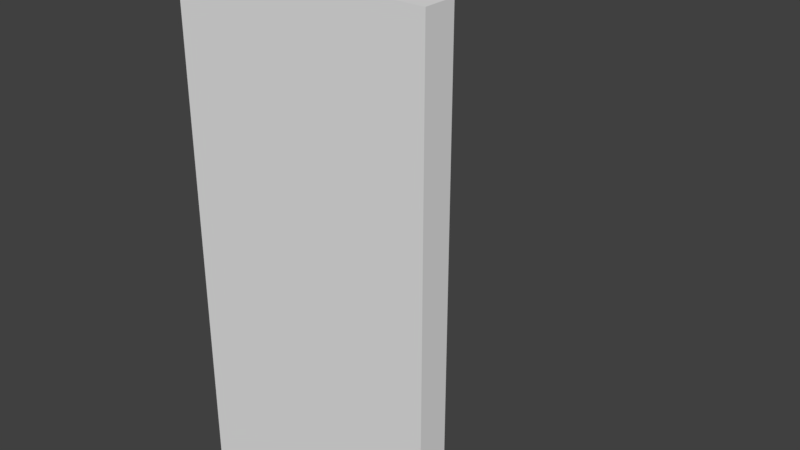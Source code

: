 # Source: ParedEsquinaExteriorReverso.blend  (saved by Blender 2.78.0; exported with 4.5.12 LTS)
import bpy
from mathutils import Matrix  # noqa: F401  (used for matrix-valued properties, if any)

bpy.ops.wm.read_factory_settings(use_empty=True)
scene = bpy.context.scene
scene.name = 'Scene'

# ---- collections
col_collection_1 = bpy.data.collections.new('Collection 1'); scene.collection.children.link(col_collection_1)
col_collection_2 = bpy.data.collections.new('Collection 2'); scene.collection.children.link(col_collection_2)
col_collection_2.hide_render = True
col_collection_2.hide_viewport = True

# ---- materials (node trees are filled in below, after node groups)
mat_walltextureexterior = bpy.data.materials.new('WallTextureExterior')
mat_walltexturelod_a = bpy.data.materials.new('WallTextureLOD_A')
mat_walltexture = bpy.data.materials.new('WallTexture')
mat_paredzocalo = bpy.data.materials.new('ParedZocalo')

# ---- material node trees

# ---- world
world_world = bpy.data.worlds.new('World'); scene.world = world_world
world_world.color = (0.05088, 0.05088, 0.05088)
world_world.use_sun_shadow = False
world_world.sun_shadow_jitter_overblur = 0.0
world_world.cycles.sampling_method = 'MANUAL'

# ---- meshes
me_lod_a_paredesquinareverso = bpy.data.meshes.new('LOD_A_ParedEsquinaReverso')
me_lod_a_paredesquinareverso.from_pydata([(-2.98e-08, 0.25, 0.0), (0.25, 0.25, 0.0), (0.25, 0.25, 4.0), (-2.98e-08, 0.25, 4.0), (0.0, 0.0, 0.0), (0.0, 0.0, 4.0), (0.25, 1.49e-08, 0.0), (0.25, 1.49e-08, 4.0), (2.0, 0.25, 0.0), (2.0, 0.25, 4.0), (2.0, 2.533e-07, 4.0), (-3.576e-07, 2.0, 4.0), (0.25, 2.0, 0.0), (0.25, 2.0, 4.0), (0.25, 0.5, 4.0), (-7.824e-08, 0.5, 4.0), (0.25, 0.5, 0.0), (-3.688e-07, 2.0, 0.0), (-7.824e-08, 0.5, 0.0), (0.5, 0.25, 4.0), (0.5, 0.25, 0.0), (2.0, 2.496e-07, 0.0), (0.5, 4.843e-08, 0.0), (0.5, 4.843e-08, 4.0)], [], [(1, 16, 14, 2), (0, 1, 6, 4), (6, 22, 23, 7), (2, 3, 5, 7), (3, 0, 4, 5), (1, 20, 22, 6), (4, 6, 7, 5), (8, 9, 10, 21), (17, 11, 13, 12), (3, 15, 18, 0), (7, 23, 19, 2), (0, 18, 16, 1), (2, 14, 15, 3), (2, 19, 20, 1), (11, 17, 18, 15), (17, 12, 16, 18), (13, 11, 15, 14), (12, 13, 14, 16), (9, 8, 20, 19), (8, 21, 22, 20), (10, 9, 19, 23), (21, 10, 23, 22)])
me_lod_a_paredesquinareverso.polygons.foreach_set('material_index', [0, 0, 1, 0, 1, 0, 1, 0, 0, 1, 0, 0, 0, 0, 1, 0, 0, 0, 0, 0, 0, 1])
_uv = me_lod_a_paredesquinareverso.uv_layers.new(name='UVMap')
_uv.uv.foreach_set('vector', [-1.919e-05, 9.537e-07, 0.2861, -2.697e-05, 0.2861, 4.0, -6.223e-05, 4.0, -0.0002191, 4.001, -0.0002674, 3.515, 0.9932, 3.515, 0.9933, 4.001, -5.588e-06, 4.768e-07, 0.06252, 4.768e-07, 0.06252, 1.0, -5.469e-06, 1.0, -0.0002673, 3.515, 0.9932, 3.515, 0.9933, 4.001, -0.0002191, 4.001, 0.5001, 1.0, 0.5001, 4.768e-07, 0.5633, 4.768e-07, 0.5633, 1.0, 2.0, 4.001, 1.75, 4.001, 1.75, 3.515, 2.0, 3.515, -0.0632, 7.153e-07, 4.306e-06, 7.153e-07, -5.469e-06, 1.0, -0.06321, 1.0, 1.843e-05, -4.001, -2.51e-05, -1.907e-06, -0.2828, -1.883e-06, -0.2828, -4.001, 2.0, 1.907e-06, 2.0, 4.001, 1.717, 4.001, 1.717, 1.907e-06, 0.5001, 1.0, 0.4376, 1.0, 0.4376, 4.731e-07, 0.5001, 4.768e-07, 2.0, 0.4865, 1.75, 0.4865, 1.75, 1.267e-06, 2.0, 1.192e-06, 2.0, 4.001, 1.75, 4.001, 1.75, 3.515, 2.0, 3.515, 2.0, 0.4865, 1.75, 0.4865, 1.75, 1.892e-06, 2.0, 1.907e-06, 2.289, 4.0, 2.003, 4.0, 2.003, -0.0001945, 2.289, -0.0002224, 0.06251, 1.0, 0.06252, 4.508e-07, 0.4376, 4.731e-07, 0.4376, 1.0, 0.25, 4.001, 0.25, 3.515, 1.75, 3.515, 1.75, 4.001, 0.25, 0.4865, 0.25, 1.803e-06, 1.75, 1.892e-06, 1.75, 0.4865, 2.003, -0.0001945, 2.003, 4.0, 0.2861, 4.0, 0.2861, -2.697e-05, 0.2861, 4.0, 0.2861, -2.697e-05, 2.003, -0.0001945, 2.003, 4.0, 0.25, 4.001, 0.25, 3.515, 1.75, 3.515, 1.75, 4.001, 0.25, 0.4865, 0.25, 1.714e-06, 1.75, 1.267e-06, 1.75, 0.4865, 0.4376, 4.768e-07, 0.4376, 1.0, 0.06252, 1.0, 0.06252, 4.768e-07])
me_lod_a_paredesquinareverso.materials.append(mat_walltextureexterior)
me_lod_a_paredesquinareverso.materials.append(mat_walltexturelod_a)
me_lod_a_paredesquinareverso.use_remesh_preserve_volume = False
me_lod_a_paredesquinareverso.use_remesh_preserve_attributes = False
me_lod_a_paredesquinareverso.use_mirror_vertex_groups = False
me_lod_a_paredesquinareverso.update()
me_lod_b_paredesquina = bpy.data.meshes.new('LOD_B_ParedEsquina')
me_lod_b_paredesquina.from_pydata([(1.996, 1.738, 0.0), (1.996, -0.01241, 0.0), (1.996, -0.01241, 4.0), (1.746, 1.738, 0.0), (1.746, -0.01241, 0.0), (1.746, 1.738, 4.0), (1.746, -0.01241, 4.0), (-0.004093, 1.738, 0.0), (1.996, 1.738, 4.0), (-0.004093, 1.738, 4.0), (1.996, 1.988, 0.0), (-0.004093, 1.988, 0.0), (1.996, 1.988, 4.0), (-0.004093, 1.988, 4.0), (1.746, 1.988, 0.0), (1.746, 1.988, 4.0), (1.693, 1.612, 1.356), (1.693, 1.612, 1.5), (1.746, 1.612, 1.5), (1.746, 1.612, 1.356), (1.62, 1.612, 1.5), (1.62, 1.685, 1.5), (1.62, 1.685, 1.356), (1.62, 1.612, 1.356), (1.62, 1.738, 1.356), (1.62, 1.738, 1.5), (1.693, 1.685, 1.356), (1.693, 1.685, 1.5), (1.746, 1.685, 1.356), (1.746, 1.685, 1.5), (1.693, 1.738, 1.356), (1.693, 1.738, 1.5), (1.746, 1.738, 1.356), (1.746, 1.738, 1.5), (1.62, 1.738, 0.0), (1.693, 1.738, 0.0), (1.746, 1.612, 0.0), (1.693, 1.612, 0.0), (1.62, 1.685, 0.0), (1.693, 1.685, 0.0), (1.746, 1.685, 0.0), (1.746, 1.738, 0.0), (0.0, 1.685, 0.0), (-2.384e-07, 1.738, 0.0), (0.0, 1.685, 1.5), (-2.384e-07, 1.738, 1.356), (-2.384e-07, 1.612, 1.5), (-2.384e-07, 1.612, 1.356), (0.0, 1.685, 1.356), (-4.768e-07, 1.738, 1.5), (1.62, -0.0124, 1.5), (1.746, -0.0124, 0.0), (1.62, -0.0124, 1.356), (1.693, -0.0124, 0.0), (1.693, -0.0124, 1.356), (1.746, -0.0124, 1.356), (1.693, -0.0124, 1.5), (1.746, -0.0124, 1.5)], [], [(0, 8, 2, 1), (3, 4, 6, 5), (2, 8, 5, 6), (1, 2, 6, 4), (0, 1, 4, 3), (0, 3, 14, 10), (3, 5, 9, 7), (14, 11, 13, 15), (5, 8, 12, 15), (7, 9, 13, 11), (3, 7, 11, 14), (8, 0, 10, 12), (9, 5, 15, 13), (10, 14, 15, 12), (16, 26, 39, 37), (17, 18, 29, 27), (56, 17, 20, 50), (55, 54, 53, 51), (30, 32, 41, 35), (32, 28, 40, 41), (39, 38, 34, 35), (21, 27, 31, 25), (27, 29, 33, 31), (18, 19, 28, 29), (20, 17, 27, 21), (30, 31, 33, 32), (24, 25, 31, 30), (24, 30, 35, 34), (29, 28, 32, 33), (40, 39, 35, 41), (36, 37, 39, 40), (26, 22, 38, 39), (28, 19, 36, 40), (55, 57, 56, 54), (22, 26, 16, 23), (47, 46, 44, 48), (50, 52, 54, 56), (23, 47, 48, 22), (45, 24, 34, 43), (38, 42, 43, 34), (22, 48, 42, 38), (21, 44, 46, 20), (24, 45, 49, 25), (21, 25, 49, 44), (47, 23, 20, 46), (55, 19, 18, 57), (19, 55, 51, 36), (57, 18, 17, 56), (23, 52, 50, 20), (54, 16, 37, 53), (53, 37, 36, 51), (52, 23, 16, 54), (49, 45, 48, 44), (43, 42, 48, 45)])
me_lod_b_paredesquina.polygons.foreach_set('material_index', [2, 0, 2, 2, 2, 2, 0, 2, 2, 2, 2, 2, 2, 2, 1, 1, 1, 1, 1, 1, 1, 1, 1, 1, 1, 1, 1, 1, 1, 1, 1, 1, 1, 1, 1, 1, 1, 1, 1, 1, 1, 1, 1, 1, 1, 1, 1, 1, 1, 1, 1, 1, 1, 1])
_uv = me_lod_b_paredesquina.uv_layers.new(name='UVMap')
_uv.uv.foreach_set('vector', [2.0, 1.907e-06, 2.0, 4.001, -6.266e-05, 4.001, -1.919e-05, 1.907e-06, 1.0, 2.001, -3.119e-05, 2.001, -9.373e-06, 9.19e-07, 1.0, 9.537e-07, -1.873e-05, 1.788e-06, 2.0, 1.907e-06, 2.0, 0.4865, -4.99e-06, 0.4865, 2.0, 1.907e-06, 2.0, 4.001, 1.717, 4.001, 1.717, 1.907e-06, 2.0, 4.001, -6.237e-05, 4.001, -1.94e-05, 3.515, 2.0, 3.515, -0.0002191, 4.001, -0.0002674, 3.515, 0.9932, 3.515, 0.9933, 4.001, -3.119e-05, 2.001, -9.356e-06, 9.19e-07, 1.0, 5.96e-07, 1.0, 2.001, -1.919e-05, 1.907e-06, 2.0, 1.907e-06, 2.0, 4.001, -1.878e-05, 4.001, -0.0002673, 3.515, 0.9932, 3.515, 0.9933, 4.001, -0.0002191, 4.001, -1.878e-05, 4.001, 2.51e-05, 1.907e-06, 0.2828, 1.907e-06, 0.2828, 4.001, 2.0, 4.001, -6.237e-05, 4.001, -1.94e-05, 3.515, 2.0, 3.515, 1.717, 4.001, 1.717, 1.907e-06, 2.0, 1.907e-06, 2.0, 4.001, -1.873e-05, 1.788e-06, 2.0, 1.192e-06, 2.0, 0.4865, -4.99e-06, 0.4865, 1.717, 1.907e-06, 2.0, 1.907e-06, 2.0, 4.001, 1.717, 4.001, 0.8682, 0.2148, 0.8216, 0.2148, 0.8216, 0.1621, 0.8682, 0.1621, 0.8675, -0.09941, 0.8675, 0.01514, 0.8237, 0.01514, 0.8237, -0.09941, -0.6996, -0.2339, 2.298, -0.2339, 2.298, -0.1331, -0.6996, -0.1331, 0.8396, 0.07976, 0.8546, 0.07976, 0.8546, 0.8308, 0.8396, 0.8308, 0.8216, 0.2872, 0.8683, 0.2872, 0.8683, 0.2872, 0.8216, 0.2872, 0.8675, -0.382, 0.8237, -0.382, 0.8237, -0.382, 0.8675, -0.382, 0.8438, 0.3331, 0.8177, 0.3331, 0.8177, 0.1205, 0.8438, 0.1205, 0.8675, -0.2569, 0.8675, -0.09941, 0.8237, -0.09941, 0.8237, -0.2569, 0.8675, -0.09941, 0.8675, 0.01514, 0.8237, 0.01514, 0.8237, -0.09941, 0.8675, -0.09941, 0.8675, 0.02571, 0.8237, 0.02571, 0.8237, -0.09941, 0.8675, -0.2569, 0.8675, -0.09941, 0.8237, -0.09941, 0.8237, -0.2569, 0.8216, 0.2872, 0.8216, 0.162, 0.8683, 0.162, 0.8683, 0.2872, 0.8682, 0.1621, 0.8682, 0.2872, 0.8216, 0.2872, 0.8216, 0.1621, 0.8682, 0.1621, 0.8216, 0.1621, 0.8216, 0.1621, 0.8682, 0.1621, 0.8237, -0.2569, 0.8237, -0.382, 0.8675, -0.382, 0.8675, -0.2569, 0.8628, 0.3331, 0.8438, 0.3331, 0.8438, 0.1205, 0.8628, 0.1205, 0.8628, 0.6243, 0.8438, 0.6243, 0.8438, 0.3331, 0.8628, 0.3331, 0.8682, 0.1972, 0.8216, 0.1972, 0.8216, 0.1621, 0.8682, 0.1621, 0.8237, 0.02571, 0.8675, 0.02571, 0.8675, 0.02571, 0.8237, 0.02571, 0.8396, 0.07976, 0.8396, -1.486e-07, 0.8546, -1.486e-07, 0.8546, 0.07976, 0.8216, 0.1972, 0.8682, 0.1972, 0.8682, 0.2148, 0.8216, 0.2148, 0.8191, 0.07976, 0.8191, 0.0, 0.8396, 0.0, 0.8396, 0.07976, 0.8751, -1.486e-07, 0.8751, 0.07976, 0.8546, 0.07976, 0.8546, -1.486e-07, 2.301, 0.617, -0.7045, 0.617, -0.7045, 0.5995, 2.301, 0.5995, -0.7045, 0.617, 2.301, 0.617, 2.301, 0.617, -0.7045, 0.617, 2.301, 0.5816, -0.7045, 0.5816, -0.7045, 0.508, 2.301, 0.508, 2.301, 0.617, -0.7045, 0.617, -0.7045, 0.2884, 2.301, 0.2884, 2.301, -0.1713, -0.7045, -0.1713, -0.7045, -0.272, 2.301, -0.272, 2.301, 0.617, -0.7045, 0.617, -0.7045, 0.5816, 2.301, 0.5816, 2.301, -0.1713, 2.301, -0.09768, -0.7045, -0.09768, -0.7045, -0.1713, 1.596, 0.6525, -1.409, 0.6525, -1.409, 0.617, 1.596, 0.617, -0.6996, -0.3075, 2.298, -0.3075, 2.298, -0.272, -0.6996, -0.272, 2.298, -0.3075, -0.6996, -0.3075, -0.6996, -0.3075, 2.298, -0.3075, -0.6996, -0.3075, 2.298, -0.3075, 2.298, -0.2339, -0.6996, -0.2339, 2.298, 0.617, -0.6996, 0.617, -0.6996, 0.5816, 2.298, 0.5816, 1.605, 0.5816, -1.393, 0.5816, -1.393, 0.253, 1.605, 0.253, -0.6996, -0.272, 2.298, -0.272, 2.298, -0.1985, -0.6996, -0.1985, -0.6996, 0.5671, 2.298, 0.567, 2.298, 0.5816, -0.6996, 0.5816, 0.8546, 7.428e-08, 0.8546, 0.07976, 0.8396, 0.07976, 0.8396, 0.0, 0.8546, 0.8308, 0.8396, 0.8308, 0.8396, 0.07976, 0.8546, 0.07976])
me_lod_b_paredesquina.materials.append(mat_walltexture)
me_lod_b_paredesquina.materials.append(mat_paredzocalo)
me_lod_b_paredesquina.materials.append(mat_walltextureexterior)
me_lod_b_paredesquina.use_remesh_preserve_volume = False
me_lod_b_paredesquina.use_remesh_preserve_attributes = False
me_lod_b_paredesquina.use_mirror_vertex_groups = False
me_lod_b_paredesquina.update()

# ---- objects
ob_lod_a_paredesquinareverso = bpy.data.objects.new('LOD_A_ParedEsquinaReverso', me_lod_a_paredesquinareverso)
ob_lod_b_paredesquina = bpy.data.objects.new('LOD_B_ParedEsquina', me_lod_b_paredesquina)

# ---- transforms, parenting, visibility, modifiers, constraints
ob_lod_a_paredesquinareverso.location = (0.0, 0.0, 0.0)
ob_lod_a_paredesquinareverso.lineart.crease_threshold = 0.0
ob_lod_b_paredesquina.location = (0.0, 0.0, 0.0)
ob_lod_b_paredesquina.lineart.crease_threshold = 0.0

# ---- collection membership
col_collection_1.objects.link(ob_lod_a_paredesquinareverso)
col_collection_2.objects.link(ob_lod_b_paredesquina)

# ---- scene / render settings (as saved in the file)
scene.frame_start = 1; scene.frame_end = 250; scene.frame_set(3)
scene.render.engine = 'CYCLES'
scene.render.resolution_percentage = 50
scene.render.dither_intensity = 0.0
scene.render.use_persistent_data = True
scene.cycles.shading_system = True
scene.cycles.use_denoising = False
scene.cycles.samples = 128
scene.cycles.sampling_pattern = 'TABULATED_SOBOL'
scene.cycles.light_sampling_threshold = 0.0
scene.cycles.use_adaptive_sampling = False
scene.cycles.use_light_tree = False
scene.cycles.blur_glossy = 0.0
scene.cycles.sample_clamp_indirect = 0.0
scene.view_settings.view_transform = 'Standard'
bpy.context.view_layer.update()

# ---- added for rendering (the .blend has no active camera and no usable light): camera, sun
cam_auto = bpy.data.cameras.new('AutoCamera')
cam_auto.lens = 50.0
cam_auto.sensor_width = 36.0
cam_auto.clip_end = 1000.0
ob_auto_camera = bpy.data.objects.new('AutoCamera', cam_auto)
scene.collection.objects.link(ob_auto_camera)
ob_auto_camera.location = (5.53685, -4.45288, 5.63112)
ob_auto_camera.rotation_euler = (1.09748, -7.21219e-08, 0.694738)
scene.camera = ob_auto_camera
light_auto_sun = bpy.data.lights.new('AutoSun', 'SUN')
light_auto_sun.energy = 3.0
light_auto_sun.angle = 0.0523599
ob_auto_sun = bpy.data.objects.new('AutoSun', light_auto_sun)
scene.collection.objects.link(ob_auto_sun)
ob_auto_sun.rotation_euler = (0.872665, 0.174533, 0.523599)
bpy.context.view_layer.update()

